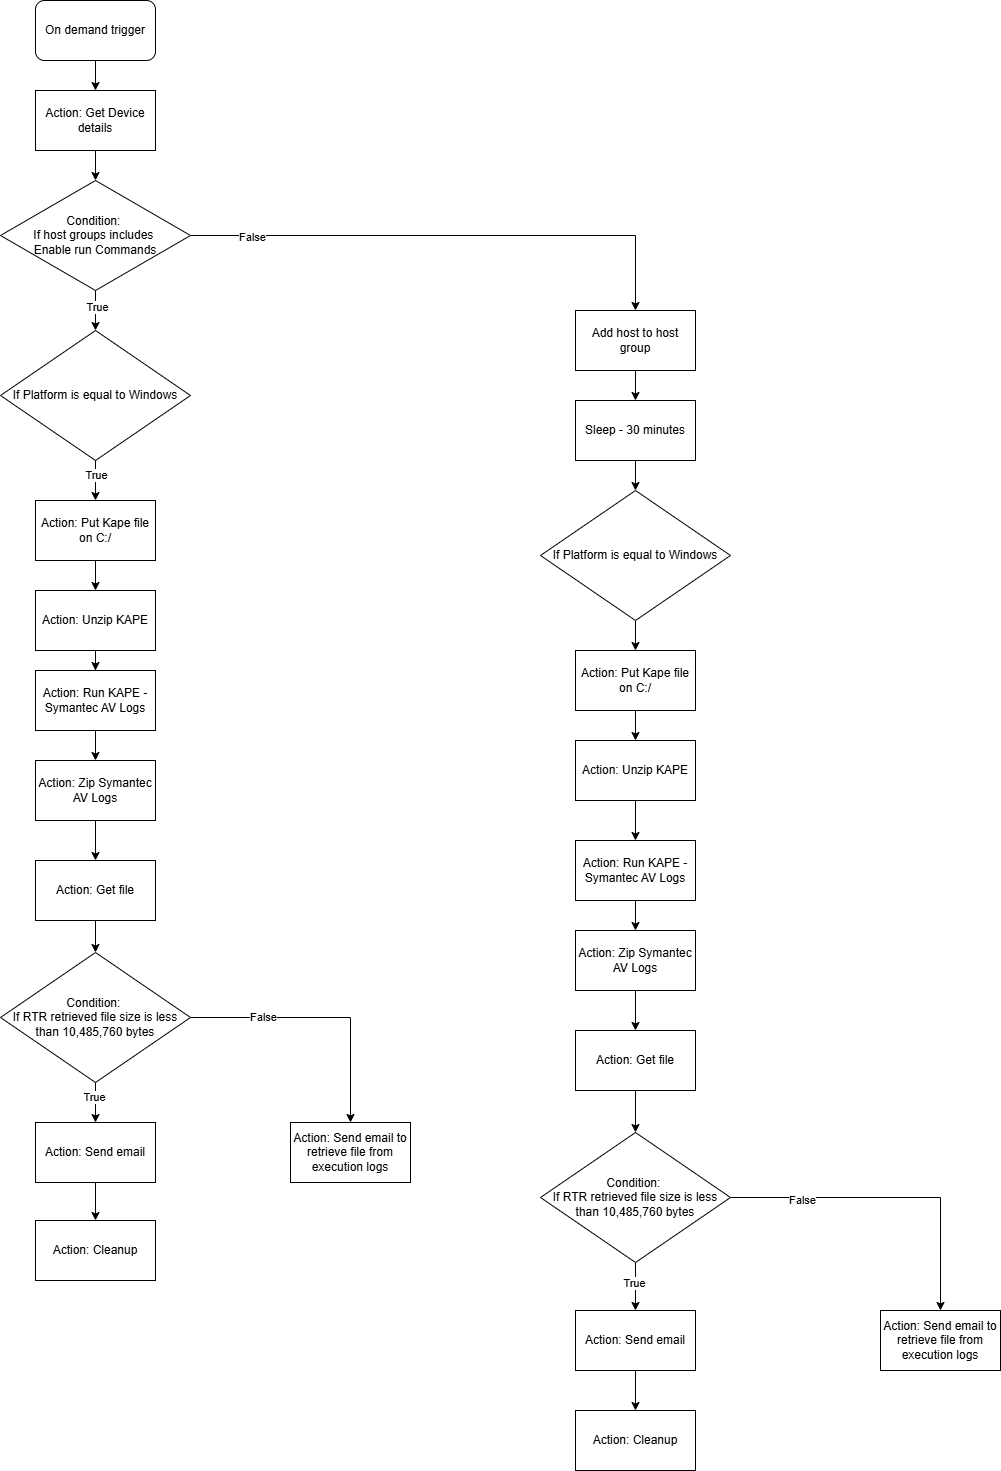

The diagram above was exported from draw.io. Its source (the exported page's mxGraphModel, read from the mxfile embedded in the PNG):
<mxGraphModel dx="1667" dy="751" grid="1" gridSize="10" guides="1" tooltips="1" connect="1" arrows="1" fold="1" page="1" pageScale="1" pageWidth="850" pageHeight="1100" math="0" shadow="0">
  <root>
    <mxCell id="0" />
    <mxCell id="1" parent="0" />
    <mxCell id="f7YnmoSnn8kkfLRuokUv-5" value="" style="edgeStyle=orthogonalEdgeStyle;rounded=0;orthogonalLoop=1;jettySize=auto;html=1;" parent="1" source="f7YnmoSnn8kkfLRuokUv-1" target="f7YnmoSnn8kkfLRuokUv-4" edge="1">
      <mxGeometry relative="1" as="geometry" />
    </mxCell>
    <mxCell id="f7YnmoSnn8kkfLRuokUv-1" value="On demand trigger" style="rounded=1;whiteSpace=wrap;html=1;" parent="1" vertex="1">
      <mxGeometry x="365" y="80" width="120" height="60" as="geometry" />
    </mxCell>
    <mxCell id="f7YnmoSnn8kkfLRuokUv-7" value="" style="edgeStyle=orthogonalEdgeStyle;rounded=0;orthogonalLoop=1;jettySize=auto;html=1;" parent="1" source="f7YnmoSnn8kkfLRuokUv-4" target="f7YnmoSnn8kkfLRuokUv-6" edge="1">
      <mxGeometry relative="1" as="geometry" />
    </mxCell>
    <mxCell id="f7YnmoSnn8kkfLRuokUv-4" value="Action: Get Device details" style="rounded=0;whiteSpace=wrap;html=1;" parent="1" vertex="1">
      <mxGeometry x="365" y="170" width="120" height="60" as="geometry" />
    </mxCell>
    <mxCell id="f7YnmoSnn8kkfLRuokUv-9" value="" style="edgeStyle=orthogonalEdgeStyle;rounded=0;orthogonalLoop=1;jettySize=auto;html=1;" parent="1" source="f7YnmoSnn8kkfLRuokUv-6" target="f7YnmoSnn8kkfLRuokUv-8" edge="1">
      <mxGeometry relative="1" as="geometry" />
    </mxCell>
    <mxCell id="f7YnmoSnn8kkfLRuokUv-10" value="True" style="edgeLabel;html=1;align=center;verticalAlign=middle;resizable=0;points=[];" parent="f7YnmoSnn8kkfLRuokUv-9" connectable="0" vertex="1">
      <mxGeometry x="-0.2" y="1" relative="1" as="geometry">
        <mxPoint as="offset" />
      </mxGeometry>
    </mxCell>
    <mxCell id="f7YnmoSnn8kkfLRuokUv-59" style="edgeStyle=orthogonalEdgeStyle;rounded=0;orthogonalLoop=1;jettySize=auto;html=1;" parent="1" source="f7YnmoSnn8kkfLRuokUv-6" target="f7YnmoSnn8kkfLRuokUv-46" edge="1">
      <mxGeometry relative="1" as="geometry" />
    </mxCell>
    <mxCell id="f7YnmoSnn8kkfLRuokUv-60" value="False" style="edgeLabel;html=1;align=center;verticalAlign=middle;resizable=0;points=[];" parent="f7YnmoSnn8kkfLRuokUv-59" connectable="0" vertex="1">
      <mxGeometry x="-0.7657" y="-1" relative="1" as="geometry">
        <mxPoint as="offset" />
      </mxGeometry>
    </mxCell>
    <mxCell id="f7YnmoSnn8kkfLRuokUv-6" value="Condition:&amp;nbsp;&lt;div&gt;If host groups includes&amp;nbsp;&lt;/div&gt;&lt;div&gt;Enable run Commands&lt;/div&gt;" style="rhombus;whiteSpace=wrap;html=1;" parent="1" vertex="1">
      <mxGeometry x="330" y="260" width="190" height="110" as="geometry" />
    </mxCell>
    <mxCell id="f7YnmoSnn8kkfLRuokUv-12" value="" style="edgeStyle=orthogonalEdgeStyle;rounded=0;orthogonalLoop=1;jettySize=auto;html=1;" parent="1" source="f7YnmoSnn8kkfLRuokUv-8" target="f7YnmoSnn8kkfLRuokUv-11" edge="1">
      <mxGeometry relative="1" as="geometry" />
    </mxCell>
    <mxCell id="f7YnmoSnn8kkfLRuokUv-13" value="True" style="edgeLabel;html=1;align=center;verticalAlign=middle;resizable=0;points=[];" parent="f7YnmoSnn8kkfLRuokUv-12" connectable="0" vertex="1">
      <mxGeometry x="-0.32" relative="1" as="geometry">
        <mxPoint as="offset" />
      </mxGeometry>
    </mxCell>
    <mxCell id="f7YnmoSnn8kkfLRuokUv-8" value="If Platform is equal to Windows" style="rhombus;whiteSpace=wrap;html=1;" parent="1" vertex="1">
      <mxGeometry x="330" y="410" width="190" height="130" as="geometry" />
    </mxCell>
    <mxCell id="f7YnmoSnn8kkfLRuokUv-15" value="" style="edgeStyle=orthogonalEdgeStyle;rounded=0;orthogonalLoop=1;jettySize=auto;html=1;" parent="1" source="f7YnmoSnn8kkfLRuokUv-11" target="f7YnmoSnn8kkfLRuokUv-14" edge="1">
      <mxGeometry relative="1" as="geometry" />
    </mxCell>
    <mxCell id="f7YnmoSnn8kkfLRuokUv-11" value="Action: Put Kape file on C:/" style="rounded=0;whiteSpace=wrap;html=1;" parent="1" vertex="1">
      <mxGeometry x="365" y="580" width="120" height="60" as="geometry" />
    </mxCell>
    <mxCell id="f7YnmoSnn8kkfLRuokUv-18" value="" style="edgeStyle=orthogonalEdgeStyle;rounded=0;orthogonalLoop=1;jettySize=auto;html=1;" parent="1" source="f7YnmoSnn8kkfLRuokUv-14" target="f7YnmoSnn8kkfLRuokUv-16" edge="1">
      <mxGeometry relative="1" as="geometry" />
    </mxCell>
    <mxCell id="f7YnmoSnn8kkfLRuokUv-14" value="Action: Unzip KAPE" style="rounded=0;whiteSpace=wrap;html=1;" parent="1" vertex="1">
      <mxGeometry x="365" y="670" width="120" height="60" as="geometry" />
    </mxCell>
    <mxCell id="f7YnmoSnn8kkfLRuokUv-19" value="" style="edgeStyle=orthogonalEdgeStyle;rounded=0;orthogonalLoop=1;jettySize=auto;html=1;" parent="1" source="f7YnmoSnn8kkfLRuokUv-16" target="f7YnmoSnn8kkfLRuokUv-17" edge="1">
      <mxGeometry relative="1" as="geometry" />
    </mxCell>
    <mxCell id="f7YnmoSnn8kkfLRuokUv-16" value="Action: Run KAPE - Symantec AV Logs" style="rounded=0;whiteSpace=wrap;html=1;" parent="1" vertex="1">
      <mxGeometry x="365" y="750" width="120" height="60" as="geometry" />
    </mxCell>
    <mxCell id="f7YnmoSnn8kkfLRuokUv-26" value="" style="edgeStyle=orthogonalEdgeStyle;rounded=0;orthogonalLoop=1;jettySize=auto;html=1;" parent="1" source="f7YnmoSnn8kkfLRuokUv-17" target="f7YnmoSnn8kkfLRuokUv-20" edge="1">
      <mxGeometry relative="1" as="geometry" />
    </mxCell>
    <mxCell id="f7YnmoSnn8kkfLRuokUv-17" value="Action: Zip Symantec AV Logs" style="rounded=0;whiteSpace=wrap;html=1;" parent="1" vertex="1">
      <mxGeometry x="365" y="840" width="120" height="60" as="geometry" />
    </mxCell>
    <mxCell id="f7YnmoSnn8kkfLRuokUv-20" value="Action: Get file" style="rounded=0;whiteSpace=wrap;html=1;" parent="1" vertex="1">
      <mxGeometry x="365" y="940" width="120" height="60" as="geometry" />
    </mxCell>
    <mxCell id="f7YnmoSnn8kkfLRuokUv-30" value="" style="edgeStyle=orthogonalEdgeStyle;rounded=0;orthogonalLoop=1;jettySize=auto;html=1;" parent="1" source="f7YnmoSnn8kkfLRuokUv-20" target="f7YnmoSnn8kkfLRuokUv-24" edge="1">
      <mxGeometry relative="1" as="geometry">
        <mxPoint x="425" y="992" as="sourcePoint" />
      </mxGeometry>
    </mxCell>
    <mxCell id="f7YnmoSnn8kkfLRuokUv-31" value="" style="edgeStyle=orthogonalEdgeStyle;rounded=0;orthogonalLoop=1;jettySize=auto;html=1;" parent="1" source="f7YnmoSnn8kkfLRuokUv-24" target="f7YnmoSnn8kkfLRuokUv-25" edge="1">
      <mxGeometry relative="1" as="geometry" />
    </mxCell>
    <mxCell id="IDvpTx0XYrR7GCwCOrjD-2" value="True" style="edgeLabel;html=1;align=center;verticalAlign=middle;resizable=0;points=[];" vertex="1" connectable="0" parent="f7YnmoSnn8kkfLRuokUv-31">
      <mxGeometry x="-0.3" y="-2" relative="1" as="geometry">
        <mxPoint as="offset" />
      </mxGeometry>
    </mxCell>
    <mxCell id="IDvpTx0XYrR7GCwCOrjD-5" style="edgeStyle=orthogonalEdgeStyle;rounded=0;orthogonalLoop=1;jettySize=auto;html=1;entryX=0.5;entryY=0;entryDx=0;entryDy=0;" edge="1" parent="1" source="f7YnmoSnn8kkfLRuokUv-24" target="IDvpTx0XYrR7GCwCOrjD-4">
      <mxGeometry relative="1" as="geometry" />
    </mxCell>
    <mxCell id="IDvpTx0XYrR7GCwCOrjD-6" value="False" style="edgeLabel;html=1;align=center;verticalAlign=middle;resizable=0;points=[];" vertex="1" connectable="0" parent="IDvpTx0XYrR7GCwCOrjD-5">
      <mxGeometry x="-0.4551" y="1" relative="1" as="geometry">
        <mxPoint as="offset" />
      </mxGeometry>
    </mxCell>
    <mxCell id="f7YnmoSnn8kkfLRuokUv-24" value="Condition:&amp;nbsp;&lt;div&gt;If RTR retrieved file size is less than 10,485,760 bytes&lt;/div&gt;" style="rhombus;whiteSpace=wrap;html=1;" parent="1" vertex="1">
      <mxGeometry x="330" y="1032" width="190" height="130" as="geometry" />
    </mxCell>
    <mxCell id="IDvpTx0XYrR7GCwCOrjD-3" style="edgeStyle=orthogonalEdgeStyle;rounded=0;orthogonalLoop=1;jettySize=auto;html=1;entryX=0.5;entryY=0;entryDx=0;entryDy=0;" edge="1" parent="1" source="f7YnmoSnn8kkfLRuokUv-25" target="IDvpTx0XYrR7GCwCOrjD-1">
      <mxGeometry relative="1" as="geometry" />
    </mxCell>
    <mxCell id="f7YnmoSnn8kkfLRuokUv-25" value="Action: Send email" style="rounded=0;whiteSpace=wrap;html=1;" parent="1" vertex="1">
      <mxGeometry x="365" y="1202" width="120" height="60" as="geometry" />
    </mxCell>
    <mxCell id="f7YnmoSnn8kkfLRuokUv-61" style="edgeStyle=orthogonalEdgeStyle;rounded=0;orthogonalLoop=1;jettySize=auto;html=1;entryX=0.5;entryY=0;entryDx=0;entryDy=0;" parent="1" source="f7YnmoSnn8kkfLRuokUv-46" target="f7YnmoSnn8kkfLRuokUv-47" edge="1">
      <mxGeometry relative="1" as="geometry" />
    </mxCell>
    <mxCell id="f7YnmoSnn8kkfLRuokUv-46" value="Add host to host group" style="rounded=0;whiteSpace=wrap;html=1;" parent="1" vertex="1">
      <mxGeometry x="905" y="390" width="120" height="60" as="geometry" />
    </mxCell>
    <mxCell id="f7YnmoSnn8kkfLRuokUv-62" style="edgeStyle=orthogonalEdgeStyle;rounded=0;orthogonalLoop=1;jettySize=auto;html=1;" parent="1" source="f7YnmoSnn8kkfLRuokUv-47" target="f7YnmoSnn8kkfLRuokUv-48" edge="1">
      <mxGeometry relative="1" as="geometry" />
    </mxCell>
    <mxCell id="f7YnmoSnn8kkfLRuokUv-47" value="Sleep - 30 minutes" style="rounded=0;whiteSpace=wrap;html=1;" parent="1" vertex="1">
      <mxGeometry x="905" y="480" width="120" height="60" as="geometry" />
    </mxCell>
    <mxCell id="f7YnmoSnn8kkfLRuokUv-63" style="edgeStyle=orthogonalEdgeStyle;rounded=0;orthogonalLoop=1;jettySize=auto;html=1;entryX=0.5;entryY=0;entryDx=0;entryDy=0;" parent="1" source="f7YnmoSnn8kkfLRuokUv-48" target="f7YnmoSnn8kkfLRuokUv-49" edge="1">
      <mxGeometry relative="1" as="geometry" />
    </mxCell>
    <mxCell id="f7YnmoSnn8kkfLRuokUv-48" value="If Platform is equal to Windows" style="rhombus;whiteSpace=wrap;html=1;" parent="1" vertex="1">
      <mxGeometry x="870" y="570" width="190" height="130" as="geometry" />
    </mxCell>
    <mxCell id="f7YnmoSnn8kkfLRuokUv-64" style="edgeStyle=orthogonalEdgeStyle;rounded=0;orthogonalLoop=1;jettySize=auto;html=1;entryX=0.5;entryY=0;entryDx=0;entryDy=0;" parent="1" source="f7YnmoSnn8kkfLRuokUv-49" target="f7YnmoSnn8kkfLRuokUv-50" edge="1">
      <mxGeometry relative="1" as="geometry" />
    </mxCell>
    <mxCell id="f7YnmoSnn8kkfLRuokUv-49" value="Action: Put Kape file on C:/" style="rounded=0;whiteSpace=wrap;html=1;" parent="1" vertex="1">
      <mxGeometry x="905" y="730" width="120" height="60" as="geometry" />
    </mxCell>
    <mxCell id="f7YnmoSnn8kkfLRuokUv-65" style="edgeStyle=orthogonalEdgeStyle;rounded=0;orthogonalLoop=1;jettySize=auto;html=1;entryX=0.5;entryY=0;entryDx=0;entryDy=0;" parent="1" source="f7YnmoSnn8kkfLRuokUv-50" target="IDvpTx0XYrR7GCwCOrjD-7" edge="1">
      <mxGeometry relative="1" as="geometry">
        <mxPoint x="965" y="920" as="targetPoint" />
      </mxGeometry>
    </mxCell>
    <mxCell id="f7YnmoSnn8kkfLRuokUv-50" value="Action: Unzip KAPE" style="rounded=0;whiteSpace=wrap;html=1;" parent="1" vertex="1">
      <mxGeometry x="905" y="820" width="120" height="60" as="geometry" />
    </mxCell>
    <mxCell id="IDvpTx0XYrR7GCwCOrjD-1" value="Action: Cleanup" style="rounded=0;whiteSpace=wrap;html=1;" vertex="1" parent="1">
      <mxGeometry x="365" y="1300" width="120" height="60" as="geometry" />
    </mxCell>
    <mxCell id="IDvpTx0XYrR7GCwCOrjD-4" value="Action: Send email to retrieve file from execution logs" style="rounded=0;whiteSpace=wrap;html=1;" vertex="1" parent="1">
      <mxGeometry x="620" y="1202" width="120" height="60" as="geometry" />
    </mxCell>
    <mxCell id="IDvpTx0XYrR7GCwCOrjD-9" style="edgeStyle=orthogonalEdgeStyle;rounded=0;orthogonalLoop=1;jettySize=auto;html=1;entryX=0.5;entryY=0;entryDx=0;entryDy=0;" edge="1" parent="1" source="IDvpTx0XYrR7GCwCOrjD-7" target="IDvpTx0XYrR7GCwCOrjD-8">
      <mxGeometry relative="1" as="geometry" />
    </mxCell>
    <mxCell id="IDvpTx0XYrR7GCwCOrjD-7" value="Action: Run KAPE - Symantec AV Logs" style="rounded=0;whiteSpace=wrap;html=1;" vertex="1" parent="1">
      <mxGeometry x="905" y="920" width="120" height="60" as="geometry" />
    </mxCell>
    <mxCell id="IDvpTx0XYrR7GCwCOrjD-11" style="edgeStyle=orthogonalEdgeStyle;rounded=0;orthogonalLoop=1;jettySize=auto;html=1;entryX=0.5;entryY=0;entryDx=0;entryDy=0;" edge="1" parent="1" source="IDvpTx0XYrR7GCwCOrjD-8" target="IDvpTx0XYrR7GCwCOrjD-10">
      <mxGeometry relative="1" as="geometry" />
    </mxCell>
    <mxCell id="IDvpTx0XYrR7GCwCOrjD-8" value="Action: Zip Symantec AV Logs" style="rounded=0;whiteSpace=wrap;html=1;" vertex="1" parent="1">
      <mxGeometry x="905" y="1010" width="120" height="60" as="geometry" />
    </mxCell>
    <mxCell id="IDvpTx0XYrR7GCwCOrjD-13" style="edgeStyle=orthogonalEdgeStyle;rounded=0;orthogonalLoop=1;jettySize=auto;html=1;entryX=0.5;entryY=0;entryDx=0;entryDy=0;" edge="1" parent="1" source="IDvpTx0XYrR7GCwCOrjD-10" target="IDvpTx0XYrR7GCwCOrjD-12">
      <mxGeometry relative="1" as="geometry" />
    </mxCell>
    <mxCell id="IDvpTx0XYrR7GCwCOrjD-10" value="Action: Get file" style="rounded=0;whiteSpace=wrap;html=1;" vertex="1" parent="1">
      <mxGeometry x="905" y="1110" width="120" height="60" as="geometry" />
    </mxCell>
    <mxCell id="IDvpTx0XYrR7GCwCOrjD-15" style="edgeStyle=orthogonalEdgeStyle;rounded=0;orthogonalLoop=1;jettySize=auto;html=1;entryX=0.5;entryY=0;entryDx=0;entryDy=0;" edge="1" parent="1" source="IDvpTx0XYrR7GCwCOrjD-12" target="IDvpTx0XYrR7GCwCOrjD-14">
      <mxGeometry relative="1" as="geometry" />
    </mxCell>
    <mxCell id="IDvpTx0XYrR7GCwCOrjD-16" value="True" style="edgeLabel;html=1;align=center;verticalAlign=middle;resizable=0;points=[];" vertex="1" connectable="0" parent="IDvpTx0XYrR7GCwCOrjD-15">
      <mxGeometry x="-0.1667" y="-2" relative="1" as="geometry">
        <mxPoint as="offset" />
      </mxGeometry>
    </mxCell>
    <mxCell id="IDvpTx0XYrR7GCwCOrjD-20" style="edgeStyle=orthogonalEdgeStyle;rounded=0;orthogonalLoop=1;jettySize=auto;html=1;entryX=0.5;entryY=0;entryDx=0;entryDy=0;" edge="1" parent="1" source="IDvpTx0XYrR7GCwCOrjD-12" target="IDvpTx0XYrR7GCwCOrjD-17">
      <mxGeometry relative="1" as="geometry" />
    </mxCell>
    <mxCell id="IDvpTx0XYrR7GCwCOrjD-21" value="False" style="edgeLabel;html=1;align=center;verticalAlign=middle;resizable=0;points=[];" vertex="1" connectable="0" parent="IDvpTx0XYrR7GCwCOrjD-20">
      <mxGeometry x="-0.5604" y="-2" relative="1" as="geometry">
        <mxPoint as="offset" />
      </mxGeometry>
    </mxCell>
    <mxCell id="IDvpTx0XYrR7GCwCOrjD-12" value="Condition:&amp;nbsp;&lt;div&gt;If RTR retrieved file size is less than 10,485,760 bytes&lt;/div&gt;" style="rhombus;whiteSpace=wrap;html=1;" vertex="1" parent="1">
      <mxGeometry x="870" y="1212" width="190" height="130" as="geometry" />
    </mxCell>
    <mxCell id="IDvpTx0XYrR7GCwCOrjD-19" style="edgeStyle=orthogonalEdgeStyle;rounded=0;orthogonalLoop=1;jettySize=auto;html=1;entryX=0.5;entryY=0;entryDx=0;entryDy=0;" edge="1" parent="1" source="IDvpTx0XYrR7GCwCOrjD-14" target="IDvpTx0XYrR7GCwCOrjD-18">
      <mxGeometry relative="1" as="geometry" />
    </mxCell>
    <mxCell id="IDvpTx0XYrR7GCwCOrjD-14" value="Action: Send email" style="rounded=0;whiteSpace=wrap;html=1;" vertex="1" parent="1">
      <mxGeometry x="905" y="1390" width="120" height="60" as="geometry" />
    </mxCell>
    <mxCell id="IDvpTx0XYrR7GCwCOrjD-17" value="Action: Send email to retrieve file from execution logs" style="rounded=0;whiteSpace=wrap;html=1;" vertex="1" parent="1">
      <mxGeometry x="1210" y="1390" width="120" height="60" as="geometry" />
    </mxCell>
    <mxCell id="IDvpTx0XYrR7GCwCOrjD-18" value="Action: Cleanup" style="rounded=0;whiteSpace=wrap;html=1;" vertex="1" parent="1">
      <mxGeometry x="905" y="1490" width="120" height="60" as="geometry" />
    </mxCell>
  </root>
</mxGraphModel>